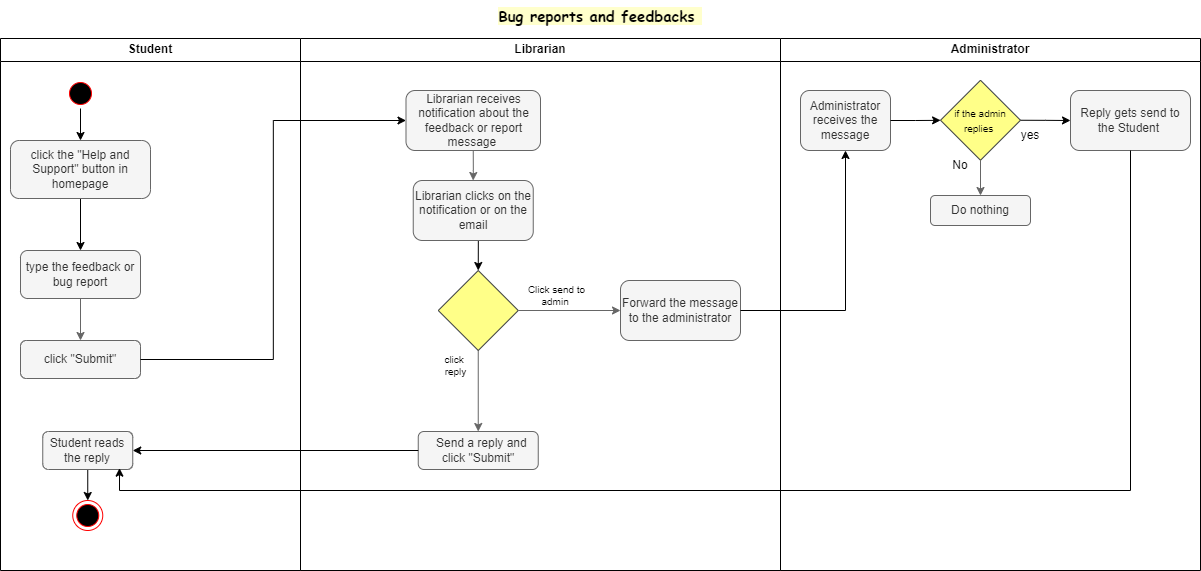

The diagram above was exported from draw.io. Its source (the exported page's mxGraphModel, read from the mxfile embedded in the PNG):
<mxGraphModel dx="1467" dy="698" grid="1" gridSize="10" guides="1" tooltips="1" connect="1" arrows="1" fold="1" page="1" pageScale="1" pageWidth="850" pageHeight="1100" math="0" shadow="0">
  <root>
    <mxCell id="0" />
    <mxCell id="1" parent="0" />
    <mxCell id="LsJ9ioBsgRzxaFlj9Zon-7" value="Librarian" style="swimlane;whiteSpace=wrap;movable=1;resizable=1;rotatable=1;deletable=1;editable=1;locked=0;connectable=1;fontStyle=1" parent="1" vertex="1">
      <mxGeometry x="300" y="138" width="480" height="532" as="geometry" />
    </mxCell>
    <mxCell id="LsJ9ioBsgRzxaFlj9Zon-39" value="Librarian receives notification about the feedback or report message&amp;nbsp;" style="rounded=1;whiteSpace=wrap;html=1;fillColor=#f5f5f5;fontColor=#333333;strokeColor=#666666;" parent="LsJ9ioBsgRzxaFlj9Zon-7" vertex="1">
      <mxGeometry x="105.5" y="52" width="134.5" height="60" as="geometry" />
    </mxCell>
    <mxCell id="1dQoqA5h6RqqCDG42DG1-3" style="edgeStyle=orthogonalEdgeStyle;rounded=0;orthogonalLoop=1;jettySize=auto;html=1;exitX=0.5;exitY=1;exitDx=0;exitDy=0;entryX=0.5;entryY=0;entryDx=0;entryDy=0;" edge="1" parent="LsJ9ioBsgRzxaFlj9Zon-7" source="LsJ9ioBsgRzxaFlj9Zon-41" target="LsJ9ioBsgRzxaFlj9Zon-46">
      <mxGeometry relative="1" as="geometry" />
    </mxCell>
    <mxCell id="LsJ9ioBsgRzxaFlj9Zon-41" value="Librarian clicks on the notification or on the email" style="rounded=1;whiteSpace=wrap;html=1;fillColor=#f5f5f5;fontColor=#333333;strokeColor=#666666;" parent="LsJ9ioBsgRzxaFlj9Zon-7" vertex="1">
      <mxGeometry x="112.74777777777786" y="142" width="120" height="60" as="geometry" />
    </mxCell>
    <mxCell id="LsJ9ioBsgRzxaFlj9Zon-40" style="edgeStyle=orthogonalEdgeStyle;rounded=0;orthogonalLoop=1;jettySize=auto;html=1;exitX=0.5;exitY=1;exitDx=0;exitDy=0;fillColor=#f5f5f5;strokeColor=#666666;" parent="LsJ9ioBsgRzxaFlj9Zon-7" source="LsJ9ioBsgRzxaFlj9Zon-39" target="LsJ9ioBsgRzxaFlj9Zon-41" edge="1">
      <mxGeometry relative="1" as="geometry">
        <mxPoint x="165.27777777777783" y="142" as="targetPoint" />
      </mxGeometry>
    </mxCell>
    <mxCell id="LsJ9ioBsgRzxaFlj9Zon-52" style="edgeStyle=orthogonalEdgeStyle;rounded=0;orthogonalLoop=1;jettySize=auto;html=1;exitX=0.5;exitY=1;exitDx=0;exitDy=0;fillColor=#f5f5f5;strokeColor=#666666;" parent="LsJ9ioBsgRzxaFlj9Zon-7" source="LsJ9ioBsgRzxaFlj9Zon-46" target="LsJ9ioBsgRzxaFlj9Zon-50" edge="1">
      <mxGeometry relative="1" as="geometry" />
    </mxCell>
    <mxCell id="LsJ9ioBsgRzxaFlj9Zon-46" value="" style="rhombus;whiteSpace=wrap;html=1;fillColor=#ffff88;strokeColor=#36393d;" parent="LsJ9ioBsgRzxaFlj9Zon-7" vertex="1">
      <mxGeometry x="137.75" y="231.99555555555548" width="80" height="80" as="geometry" />
    </mxCell>
    <mxCell id="LsJ9ioBsgRzxaFlj9Zon-48" value="Forward the message to the administrator" style="rounded=1;whiteSpace=wrap;html=1;fillColor=#f5f5f5;fontColor=#333333;strokeColor=#666666;" parent="LsJ9ioBsgRzxaFlj9Zon-7" vertex="1">
      <mxGeometry x="320" y="241.99555555555548" width="120" height="60" as="geometry" />
    </mxCell>
    <mxCell id="LsJ9ioBsgRzxaFlj9Zon-47" style="edgeStyle=orthogonalEdgeStyle;rounded=0;orthogonalLoop=1;jettySize=auto;html=1;exitX=1;exitY=0.5;exitDx=0;exitDy=0;fillColor=#f5f5f5;strokeColor=#666666;" parent="LsJ9ioBsgRzxaFlj9Zon-7" source="LsJ9ioBsgRzxaFlj9Zon-46" target="LsJ9ioBsgRzxaFlj9Zon-48" edge="1">
      <mxGeometry relative="1" as="geometry">
        <mxPoint x="175.5" y="431.55555555555543" as="targetPoint" />
      </mxGeometry>
    </mxCell>
    <mxCell id="LsJ9ioBsgRzxaFlj9Zon-50" value="&amp;nbsp; Send a reply and click &quot;Submit&quot;" style="rounded=1;whiteSpace=wrap;html=1;fillColor=#f5f5f5;fontColor=#333333;strokeColor=#666666;" parent="LsJ9ioBsgRzxaFlj9Zon-7" vertex="1">
      <mxGeometry x="117.75" y="393" width="120" height="38" as="geometry" />
    </mxCell>
    <mxCell id="LsJ9ioBsgRzxaFlj9Zon-75" value="click&amp;nbsp;&lt;br style=&quot;font-size: 10px;&quot;&gt;reply" style="text;html=1;align=center;verticalAlign=middle;whiteSpace=wrap;rounded=0;fontSize=10;" parent="LsJ9ioBsgRzxaFlj9Zon-7" vertex="1">
      <mxGeometry x="112.75" y="312" width="85" height="30" as="geometry" />
    </mxCell>
    <mxCell id="LsJ9ioBsgRzxaFlj9Zon-76" value="Click send to admin&amp;nbsp;" style="text;html=1;align=center;verticalAlign=middle;whiteSpace=wrap;rounded=0;fontSize=10;" parent="LsJ9ioBsgRzxaFlj9Zon-7" vertex="1">
      <mxGeometry x="217.75" y="242" width="77.25" height="30" as="geometry" />
    </mxCell>
    <mxCell id="LsJ9ioBsgRzxaFlj9Zon-15" value="Bug reports and feedbacks&amp;nbsp;" style="text;html=1;strokeColor=none;fillColor=none;align=center;verticalAlign=middle;whiteSpace=wrap;rounded=0;fontSize=15;fontFamily=Comic Sans MS;fontStyle=1;labelBackgroundColor=#FFFFCC;labelBorderColor=none;movable=1;resizable=1;rotatable=1;deletable=1;editable=1;locked=0;connectable=1;" parent="1" vertex="1">
      <mxGeometry y="100" width="1200" height="30" as="geometry" />
    </mxCell>
    <mxCell id="LsJ9ioBsgRzxaFlj9Zon-16" value="Student" style="swimlane;whiteSpace=wrap;movable=1;resizable=1;rotatable=1;deletable=1;editable=1;locked=0;connectable=1;" parent="1" vertex="1">
      <mxGeometry y="138" width="300" height="532" as="geometry" />
    </mxCell>
    <mxCell id="LsJ9ioBsgRzxaFlj9Zon-17" value="" style="ellipse;shape=startState;fillColor=#000000;strokeColor=#ff0000;movable=1;resizable=1;rotatable=1;deletable=1;editable=1;locked=0;connectable=1;" parent="LsJ9ioBsgRzxaFlj9Zon-16" vertex="1">
      <mxGeometry x="65" y="40" width="30" height="30" as="geometry" />
    </mxCell>
    <mxCell id="1dQoqA5h6RqqCDG42DG1-1" style="edgeStyle=orthogonalEdgeStyle;rounded=0;orthogonalLoop=1;jettySize=auto;html=1;exitX=0.5;exitY=1;exitDx=0;exitDy=0;entryX=0.5;entryY=0;entryDx=0;entryDy=0;" edge="1" parent="LsJ9ioBsgRzxaFlj9Zon-16" source="LsJ9ioBsgRzxaFlj9Zon-18" target="LsJ9ioBsgRzxaFlj9Zon-30">
      <mxGeometry relative="1" as="geometry" />
    </mxCell>
    <mxCell id="LsJ9ioBsgRzxaFlj9Zon-18" value="click the &quot;Help and Support&quot; button in homepage" style="rounded=1;whiteSpace=wrap;html=1;fillColor=#f5f5f5;fontColor=#333333;strokeColor=#666666;" parent="LsJ9ioBsgRzxaFlj9Zon-16" vertex="1">
      <mxGeometry x="10" y="102" width="140" height="58" as="geometry" />
    </mxCell>
    <mxCell id="LsJ9ioBsgRzxaFlj9Zon-19" style="edgeStyle=orthogonalEdgeStyle;rounded=0;orthogonalLoop=1;jettySize=auto;html=1;exitX=0.5;exitY=1;exitDx=0;exitDy=0;" parent="LsJ9ioBsgRzxaFlj9Zon-16" source="LsJ9ioBsgRzxaFlj9Zon-17" target="LsJ9ioBsgRzxaFlj9Zon-18" edge="1">
      <mxGeometry relative="1" as="geometry">
        <mxPoint x="80.5" y="112" as="targetPoint" />
      </mxGeometry>
    </mxCell>
    <mxCell id="LsJ9ioBsgRzxaFlj9Zon-30" value="type the feedback or bug report" style="rounded=1;whiteSpace=wrap;html=1;fillColor=#f5f5f5;fontColor=#333333;strokeColor=#666666;" parent="LsJ9ioBsgRzxaFlj9Zon-16" vertex="1">
      <mxGeometry x="20" y="212" width="120" height="48" as="geometry" />
    </mxCell>
    <mxCell id="LsJ9ioBsgRzxaFlj9Zon-34" value="click &quot;Submit&quot;" style="rounded=1;whiteSpace=wrap;html=1;fillColor=#f5f5f5;fontColor=#333333;strokeColor=#666666;" parent="LsJ9ioBsgRzxaFlj9Zon-16" vertex="1">
      <mxGeometry x="20" y="302" width="120" height="38" as="geometry" />
    </mxCell>
    <mxCell id="LsJ9ioBsgRzxaFlj9Zon-33" style="edgeStyle=orthogonalEdgeStyle;rounded=0;orthogonalLoop=1;jettySize=auto;html=1;exitX=0.5;exitY=1;exitDx=0;exitDy=0;fillColor=#f5f5f5;strokeColor=#666666;" parent="LsJ9ioBsgRzxaFlj9Zon-16" source="LsJ9ioBsgRzxaFlj9Zon-30" target="LsJ9ioBsgRzxaFlj9Zon-34" edge="1">
      <mxGeometry relative="1" as="geometry">
        <mxPoint x="80" y="312" as="targetPoint" />
      </mxGeometry>
    </mxCell>
    <mxCell id="LsJ9ioBsgRzxaFlj9Zon-72" style="edgeStyle=orthogonalEdgeStyle;rounded=0;orthogonalLoop=1;jettySize=auto;html=1;exitX=0.5;exitY=1;exitDx=0;exitDy=0;entryX=0.5;entryY=0;entryDx=0;entryDy=0;" parent="LsJ9ioBsgRzxaFlj9Zon-16" source="LsJ9ioBsgRzxaFlj9Zon-56" target="LsJ9ioBsgRzxaFlj9Zon-70" edge="1">
      <mxGeometry relative="1" as="geometry" />
    </mxCell>
    <mxCell id="LsJ9ioBsgRzxaFlj9Zon-56" value="Student reads the reply" style="rounded=1;whiteSpace=wrap;html=1;fillColor=#f5f5f5;fontColor=#333333;strokeColor=#666666;" parent="LsJ9ioBsgRzxaFlj9Zon-16" vertex="1">
      <mxGeometry x="42.25" y="393" width="90" height="38" as="geometry" />
    </mxCell>
    <mxCell id="LsJ9ioBsgRzxaFlj9Zon-70" value="" style="ellipse;html=1;shape=endState;fillColor=#000000;strokeColor=#ff0000;" parent="LsJ9ioBsgRzxaFlj9Zon-16" vertex="1">
      <mxGeometry x="72.25" y="462" width="30" height="30" as="geometry" />
    </mxCell>
    <mxCell id="LsJ9ioBsgRzxaFlj9Zon-26" value="Administrator" style="swimlane;whiteSpace=wrap;movable=1;resizable=1;rotatable=1;deletable=1;editable=1;locked=0;connectable=1;" parent="1" vertex="1">
      <mxGeometry x="780" y="138" width="420" height="532" as="geometry" />
    </mxCell>
    <mxCell id="LsJ9ioBsgRzxaFlj9Zon-61" value="Administrator receives the message" style="rounded=1;whiteSpace=wrap;html=1;fillColor=#f5f5f5;fontColor=#333333;strokeColor=#666666;" parent="LsJ9ioBsgRzxaFlj9Zon-26" vertex="1">
      <mxGeometry x="20" y="52" width="90" height="60" as="geometry" />
    </mxCell>
    <mxCell id="LsJ9ioBsgRzxaFlj9Zon-66" value="Do nothing" style="rounded=1;whiteSpace=wrap;html=1;fillColor=#f5f5f5;fontColor=#333333;strokeColor=#666666;" parent="LsJ9ioBsgRzxaFlj9Zon-26" vertex="1">
      <mxGeometry x="150" y="157" width="100" height="30" as="geometry" />
    </mxCell>
    <mxCell id="LsJ9ioBsgRzxaFlj9Zon-67" value="Reply gets send to the Student&amp;nbsp;" style="rounded=1;whiteSpace=wrap;html=1;fillColor=#f5f5f5;fontColor=#333333;strokeColor=#666666;" parent="LsJ9ioBsgRzxaFlj9Zon-26" vertex="1">
      <mxGeometry x="290" y="52" width="120" height="60" as="geometry" />
    </mxCell>
    <mxCell id="LsJ9ioBsgRzxaFlj9Zon-74" value="No" style="text;html=1;align=center;verticalAlign=middle;whiteSpace=wrap;rounded=0;" parent="LsJ9ioBsgRzxaFlj9Zon-26" vertex="1">
      <mxGeometry x="150" y="112" width="60" height="30" as="geometry" />
    </mxCell>
    <mxCell id="LsJ9ioBsgRzxaFlj9Zon-64" style="edgeStyle=orthogonalEdgeStyle;rounded=0;orthogonalLoop=1;jettySize=auto;html=1;exitX=0.5;exitY=1;exitDx=0;exitDy=0;fillColor=#f5f5f5;strokeColor=#666666;" parent="1" source="LsJ9ioBsgRzxaFlj9Zon-63" target="LsJ9ioBsgRzxaFlj9Zon-66" edge="1">
      <mxGeometry relative="1" as="geometry">
        <mxPoint x="980" y="330" as="targetPoint" />
      </mxGeometry>
    </mxCell>
    <mxCell id="LsJ9ioBsgRzxaFlj9Zon-65" style="edgeStyle=orthogonalEdgeStyle;rounded=0;orthogonalLoop=1;jettySize=auto;html=1;exitX=1;exitY=0.5;exitDx=0;exitDy=0;" parent="1" source="LsJ9ioBsgRzxaFlj9Zon-63" target="LsJ9ioBsgRzxaFlj9Zon-67" edge="1">
      <mxGeometry relative="1" as="geometry">
        <mxPoint x="1070" y="219.75" as="targetPoint" />
      </mxGeometry>
    </mxCell>
    <mxCell id="LsJ9ioBsgRzxaFlj9Zon-63" value="&lt;font style=&quot;font-size: 10px;&quot;&gt;if the admin replies&amp;nbsp;&lt;/font&gt;" style="rhombus;whiteSpace=wrap;html=1;fillColor=#ffff88;strokeColor=#36393d;" parent="1" vertex="1">
      <mxGeometry x="940" y="179.75" width="80" height="80" as="geometry" />
    </mxCell>
    <mxCell id="LsJ9ioBsgRzxaFlj9Zon-62" style="edgeStyle=orthogonalEdgeStyle;rounded=0;orthogonalLoop=1;jettySize=auto;html=1;exitX=1;exitY=0.5;exitDx=0;exitDy=0;fillColor=#f5f5f5;strokeColor=#000000;" parent="1" source="LsJ9ioBsgRzxaFlj9Zon-61" target="LsJ9ioBsgRzxaFlj9Zon-63" edge="1">
      <mxGeometry relative="1" as="geometry">
        <mxPoint x="980" y="219.75" as="targetPoint" />
      </mxGeometry>
    </mxCell>
    <mxCell id="LsJ9ioBsgRzxaFlj9Zon-68" style="edgeStyle=orthogonalEdgeStyle;rounded=0;orthogonalLoop=1;jettySize=auto;html=1;exitX=0.5;exitY=1;exitDx=0;exitDy=0;entryX=0.853;entryY=0.965;entryDx=0;entryDy=0;entryPerimeter=0;" parent="1" source="LsJ9ioBsgRzxaFlj9Zon-67" target="LsJ9ioBsgRzxaFlj9Zon-56" edge="1">
      <mxGeometry relative="1" as="geometry">
        <Array as="points">
          <mxPoint x="1130" y="590" />
          <mxPoint x="119" y="590" />
        </Array>
        <mxPoint x="314.0666666666666" y="709.9955555555555" as="targetPoint" />
      </mxGeometry>
    </mxCell>
    <mxCell id="LsJ9ioBsgRzxaFlj9Zon-73" value="yes" style="text;html=1;strokeColor=none;fillColor=none;align=center;verticalAlign=middle;whiteSpace=wrap;rounded=0;" parent="1" vertex="1">
      <mxGeometry x="1000" y="220" width="60" height="30" as="geometry" />
    </mxCell>
    <mxCell id="1dQoqA5h6RqqCDG42DG1-2" style="edgeStyle=orthogonalEdgeStyle;rounded=0;orthogonalLoop=1;jettySize=auto;html=1;exitX=1;exitY=0.5;exitDx=0;exitDy=0;entryX=0;entryY=0.5;entryDx=0;entryDy=0;" edge="1" parent="1" source="LsJ9ioBsgRzxaFlj9Zon-34" target="LsJ9ioBsgRzxaFlj9Zon-39">
      <mxGeometry relative="1" as="geometry" />
    </mxCell>
    <mxCell id="1dQoqA5h6RqqCDG42DG1-5" style="edgeStyle=orthogonalEdgeStyle;rounded=0;orthogonalLoop=1;jettySize=auto;html=1;exitX=0;exitY=0.5;exitDx=0;exitDy=0;entryX=1;entryY=0.5;entryDx=0;entryDy=0;" edge="1" parent="1" source="LsJ9ioBsgRzxaFlj9Zon-50" target="LsJ9ioBsgRzxaFlj9Zon-56">
      <mxGeometry relative="1" as="geometry" />
    </mxCell>
    <mxCell id="1dQoqA5h6RqqCDG42DG1-6" style="edgeStyle=orthogonalEdgeStyle;rounded=0;orthogonalLoop=1;jettySize=auto;html=1;exitX=1;exitY=0.5;exitDx=0;exitDy=0;entryX=0.5;entryY=1;entryDx=0;entryDy=0;" edge="1" parent="1" source="LsJ9ioBsgRzxaFlj9Zon-48" target="LsJ9ioBsgRzxaFlj9Zon-61">
      <mxGeometry relative="1" as="geometry" />
    </mxCell>
  </root>
</mxGraphModel>